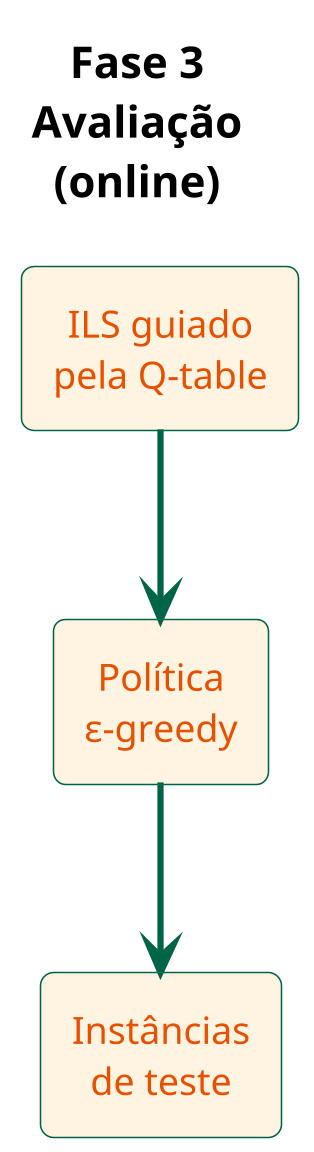

The diagram above was rendered by PlantUML. Its source (embedded in the PNG):
@startuml
<style>
  .Fase3 {
    BackGroundColor: #FFF3E0;
    FontColor: #E65100;
  }
</style>

skinparam Dpi 300
skinparam defaultFontName "Segoe UI"
skinparam defaultFontSize 12
skinparam backgroundColor transparent
skinparam DefaultTextAlignment center
skinparam shadowing false
skinparam roundcorner 8
skinparam ArrowColor #006446
skinparam ArrowThickness 2
skinparam rectangle {
  BackgroundColor #FAFAFA
  BorderColor #006446
  FontColor #2D2D2D
}

title **Fase 3**\nAvaliação\n(online)

rectangle "ILS guiado\npela Q-table" as ILS2 <<Fase3>>
rectangle "Política\nε-greedy" as POL <<Fase3>>
rectangle "Instâncias\nde teste" as TEST <<Fase3>>

ILS2 -down-> POL
POL -down-> TEST

hide <<Fase3>> stereotype

@enduml